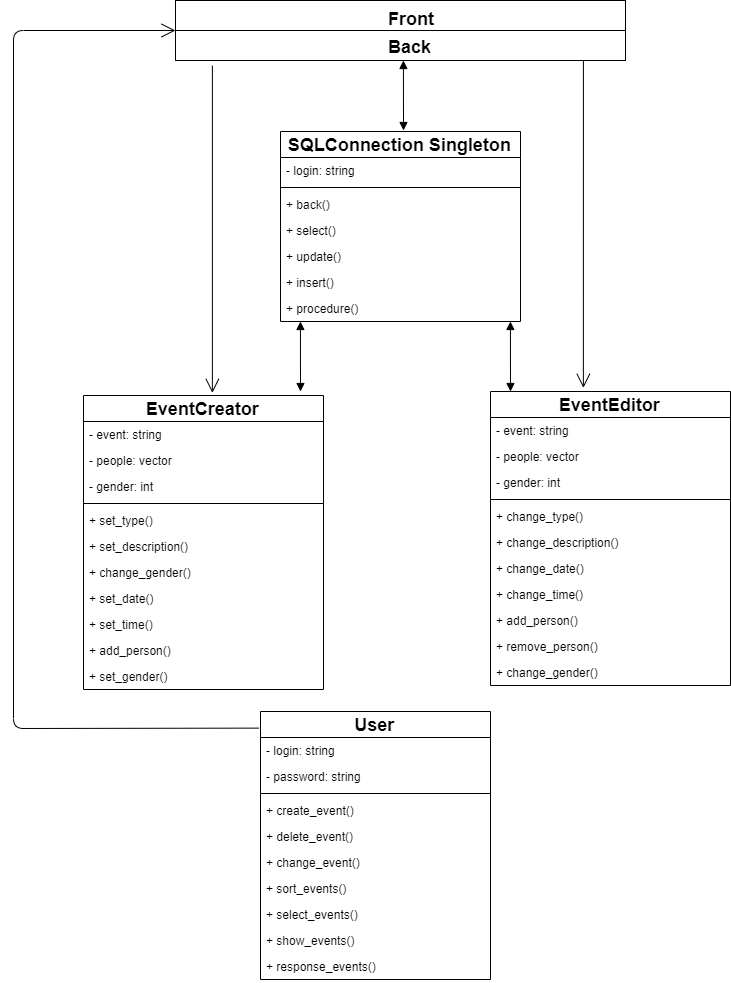

The diagram above was exported from draw.io. Its source (the exported page's mxGraphModel, read from the mxfile embedded in the PNG):
<mxGraphModel dx="1707" dy="943" grid="1" gridSize="10" guides="1" tooltips="1" connect="1" arrows="1" fold="1" page="1" pageScale="1" pageWidth="827" pageHeight="1169" math="0" shadow="0">
  <root>
    <mxCell id="0" />
    <mxCell id="1" parent="0" />
    <mxCell id="w9UGsUXq6zIXqRBw-cs4-1" value="" style="html=1;" parent="1" vertex="1">
      <mxGeometry x="202" y="69" width="450" height="60" as="geometry" />
    </mxCell>
    <mxCell id="w9UGsUXq6zIXqRBw-cs4-2" value="" style="line;strokeWidth=1;fillColor=none;align=left;verticalAlign=middle;spacingTop=-1;spacingLeft=3;spacingRight=3;rotatable=0;labelPosition=right;points=[];portConstraint=eastwest;" parent="1" vertex="1">
      <mxGeometry x="202" y="95" width="450" height="8" as="geometry" />
    </mxCell>
    <mxCell id="w9UGsUXq6zIXqRBw-cs4-3" value="&lt;b&gt;&lt;font style=&quot;font-size: 18px&quot;&gt;Front&lt;/font&gt;&lt;/b&gt;" style="text;html=1;resizable=0;points=[];autosize=1;align=left;verticalAlign=top;spacingTop=-4;" parent="1" vertex="1">
      <mxGeometry x="413" y="75" width="60" height="20" as="geometry" />
    </mxCell>
    <mxCell id="w9UGsUXq6zIXqRBw-cs4-4" value="&lt;b&gt;&lt;font style=&quot;font-size: 18px&quot;&gt;Back&lt;/font&gt;&lt;/b&gt;" style="text;html=1;resizable=0;points=[];autosize=1;align=left;verticalAlign=top;spacingTop=-4;" parent="1" vertex="1">
      <mxGeometry x="413" y="103" width="60" height="20" as="geometry" />
    </mxCell>
    <mxCell id="w9UGsUXq6zIXqRBw-cs4-5" value="SQLConnection Singleton" style="swimlane;fontStyle=1;childLayout=stackLayout;horizontal=1;startSize=26;fillColor=none;horizontalStack=0;resizeParent=1;resizeParentMax=0;resizeLast=0;collapsible=1;marginBottom=0;fontSize=18;" parent="1" vertex="1">
      <mxGeometry x="307" y="200" width="240" height="190" as="geometry" />
    </mxCell>
    <mxCell id="w9UGsUXq6zIXqRBw-cs4-6" value="- login: string" style="text;strokeColor=none;fillColor=none;align=left;verticalAlign=top;spacingLeft=4;spacingRight=4;overflow=hidden;rotatable=0;points=[[0,0.5],[1,0.5]];portConstraint=eastwest;" parent="w9UGsUXq6zIXqRBw-cs4-5" vertex="1">
      <mxGeometry y="26" width="240" height="26" as="geometry" />
    </mxCell>
    <mxCell id="w9UGsUXq6zIXqRBw-cs4-9" value="" style="line;strokeWidth=1;fillColor=none;align=left;verticalAlign=middle;spacingTop=-1;spacingLeft=3;spacingRight=3;rotatable=0;labelPosition=right;points=[];portConstraint=eastwest;fontSize=18;" parent="w9UGsUXq6zIXqRBw-cs4-5" vertex="1">
      <mxGeometry y="52" width="240" height="8" as="geometry" />
    </mxCell>
    <mxCell id="w9UGsUXq6zIXqRBw-cs4-7" value="+ back()" style="text;strokeColor=none;fillColor=none;align=left;verticalAlign=top;spacingLeft=4;spacingRight=4;overflow=hidden;rotatable=0;points=[[0,0.5],[1,0.5]];portConstraint=eastwest;" parent="w9UGsUXq6zIXqRBw-cs4-5" vertex="1">
      <mxGeometry y="60" width="240" height="26" as="geometry" />
    </mxCell>
    <mxCell id="w9UGsUXq6zIXqRBw-cs4-8" value="+ select()" style="text;strokeColor=none;fillColor=none;align=left;verticalAlign=top;spacingLeft=4;spacingRight=4;overflow=hidden;rotatable=0;points=[[0,0.5],[1,0.5]];portConstraint=eastwest;" parent="w9UGsUXq6zIXqRBw-cs4-5" vertex="1">
      <mxGeometry y="86" width="240" height="26" as="geometry" />
    </mxCell>
    <mxCell id="w9UGsUXq6zIXqRBw-cs4-15" value="+ update()" style="text;strokeColor=none;fillColor=none;align=left;verticalAlign=top;spacingLeft=4;spacingRight=4;overflow=hidden;rotatable=0;points=[[0,0.5],[1,0.5]];portConstraint=eastwest;" parent="w9UGsUXq6zIXqRBw-cs4-5" vertex="1">
      <mxGeometry y="112" width="240" height="26" as="geometry" />
    </mxCell>
    <mxCell id="w9UGsUXq6zIXqRBw-cs4-16" value="+ insert()" style="text;strokeColor=none;fillColor=none;align=left;verticalAlign=top;spacingLeft=4;spacingRight=4;overflow=hidden;rotatable=0;points=[[0,0.5],[1,0.5]];portConstraint=eastwest;" parent="w9UGsUXq6zIXqRBw-cs4-5" vertex="1">
      <mxGeometry y="138" width="240" height="26" as="geometry" />
    </mxCell>
    <mxCell id="w9UGsUXq6zIXqRBw-cs4-17" value="+ procedure()" style="text;strokeColor=none;fillColor=none;align=left;verticalAlign=top;spacingLeft=4;spacingRight=4;overflow=hidden;rotatable=0;points=[[0,0.5],[1,0.5]];portConstraint=eastwest;" parent="w9UGsUXq6zIXqRBw-cs4-5" vertex="1">
      <mxGeometry y="164" width="240" height="26" as="geometry" />
    </mxCell>
    <mxCell id="w9UGsUXq6zIXqRBw-cs4-26" value="EventEditor" style="swimlane;fontStyle=1;childLayout=stackLayout;horizontal=1;startSize=26;fillColor=none;horizontalStack=0;resizeParent=1;resizeParentMax=0;resizeLast=0;collapsible=1;marginBottom=0;fontSize=18;" parent="1" vertex="1">
      <mxGeometry x="517" y="460" width="240" height="294" as="geometry" />
    </mxCell>
    <mxCell id="w9UGsUXq6zIXqRBw-cs4-27" value="- event: string" style="text;strokeColor=none;fillColor=none;align=left;verticalAlign=top;spacingLeft=4;spacingRight=4;overflow=hidden;rotatable=0;points=[[0,0.5],[1,0.5]];portConstraint=eastwest;" parent="w9UGsUXq6zIXqRBw-cs4-26" vertex="1">
      <mxGeometry y="26" width="240" height="26" as="geometry" />
    </mxCell>
    <mxCell id="w9UGsUXq6zIXqRBw-cs4-31" value="- people: vector" style="text;strokeColor=none;fillColor=none;align=left;verticalAlign=top;spacingLeft=4;spacingRight=4;overflow=hidden;rotatable=0;points=[[0,0.5],[1,0.5]];portConstraint=eastwest;" parent="w9UGsUXq6zIXqRBw-cs4-26" vertex="1">
      <mxGeometry y="52" width="240" height="26" as="geometry" />
    </mxCell>
    <mxCell id="w9UGsUXq6zIXqRBw-cs4-29" value="- gender: int" style="text;strokeColor=none;fillColor=none;align=left;verticalAlign=top;spacingLeft=4;spacingRight=4;overflow=hidden;rotatable=0;points=[[0,0.5],[1,0.5]];portConstraint=eastwest;" parent="w9UGsUXq6zIXqRBw-cs4-26" vertex="1">
      <mxGeometry y="78" width="240" height="26" as="geometry" />
    </mxCell>
    <mxCell id="w9UGsUXq6zIXqRBw-cs4-28" value="" style="line;strokeWidth=1;fillColor=none;align=left;verticalAlign=middle;spacingTop=-1;spacingLeft=3;spacingRight=3;rotatable=0;labelPosition=right;points=[];portConstraint=eastwest;fontSize=18;" parent="w9UGsUXq6zIXqRBw-cs4-26" vertex="1">
      <mxGeometry y="104" width="240" height="8" as="geometry" />
    </mxCell>
    <mxCell id="w9UGsUXq6zIXqRBw-cs4-33" value="+ change_type()" style="text;strokeColor=none;fillColor=none;align=left;verticalAlign=top;spacingLeft=4;spacingRight=4;overflow=hidden;rotatable=0;points=[[0,0.5],[1,0.5]];portConstraint=eastwest;" parent="w9UGsUXq6zIXqRBw-cs4-26" vertex="1">
      <mxGeometry y="112" width="240" height="26" as="geometry" />
    </mxCell>
    <mxCell id="w9UGsUXq6zIXqRBw-cs4-53" value="+ change_description()" style="text;strokeColor=none;fillColor=none;align=left;verticalAlign=top;spacingLeft=4;spacingRight=4;overflow=hidden;rotatable=0;points=[[0,0.5],[1,0.5]];portConstraint=eastwest;" parent="w9UGsUXq6zIXqRBw-cs4-26" vertex="1">
      <mxGeometry y="138" width="240" height="26" as="geometry" />
    </mxCell>
    <mxCell id="w9UGsUXq6zIXqRBw-cs4-54" value="+ change_date()" style="text;strokeColor=none;fillColor=none;align=left;verticalAlign=top;spacingLeft=4;spacingRight=4;overflow=hidden;rotatable=0;points=[[0,0.5],[1,0.5]];portConstraint=eastwest;" parent="w9UGsUXq6zIXqRBw-cs4-26" vertex="1">
      <mxGeometry y="164" width="240" height="26" as="geometry" />
    </mxCell>
    <mxCell id="w9UGsUXq6zIXqRBw-cs4-55" value="+ change_time()" style="text;strokeColor=none;fillColor=none;align=left;verticalAlign=top;spacingLeft=4;spacingRight=4;overflow=hidden;rotatable=0;points=[[0,0.5],[1,0.5]];portConstraint=eastwest;" parent="w9UGsUXq6zIXqRBw-cs4-26" vertex="1">
      <mxGeometry y="190" width="240" height="26" as="geometry" />
    </mxCell>
    <mxCell id="w9UGsUXq6zIXqRBw-cs4-30" value="+ add_person()" style="text;strokeColor=none;fillColor=none;align=left;verticalAlign=top;spacingLeft=4;spacingRight=4;overflow=hidden;rotatable=0;points=[[0,0.5],[1,0.5]];portConstraint=eastwest;" parent="w9UGsUXq6zIXqRBw-cs4-26" vertex="1">
      <mxGeometry y="216" width="240" height="26" as="geometry" />
    </mxCell>
    <mxCell id="w9UGsUXq6zIXqRBw-cs4-32" value="+ remove_person()" style="text;strokeColor=none;fillColor=none;align=left;verticalAlign=top;spacingLeft=4;spacingRight=4;overflow=hidden;rotatable=0;points=[[0,0.5],[1,0.5]];portConstraint=eastwest;" parent="w9UGsUXq6zIXqRBw-cs4-26" vertex="1">
      <mxGeometry y="242" width="240" height="26" as="geometry" />
    </mxCell>
    <mxCell id="w9UGsUXq6zIXqRBw-cs4-56" value="+ change_gender()" style="text;strokeColor=none;fillColor=none;align=left;verticalAlign=top;spacingLeft=4;spacingRight=4;overflow=hidden;rotatable=0;points=[[0,0.5],[1,0.5]];portConstraint=eastwest;" parent="w9UGsUXq6zIXqRBw-cs4-26" vertex="1">
      <mxGeometry y="268" width="240" height="26" as="geometry" />
    </mxCell>
    <mxCell id="w9UGsUXq6zIXqRBw-cs4-34" value="User" style="swimlane;fontStyle=1;childLayout=stackLayout;horizontal=1;startSize=26;fillColor=none;horizontalStack=0;resizeParent=1;resizeParentMax=0;resizeLast=0;collapsible=1;marginBottom=0;fontSize=18;" parent="1" vertex="1">
      <mxGeometry x="287" y="780" width="230" height="268" as="geometry" />
    </mxCell>
    <mxCell id="w9UGsUXq6zIXqRBw-cs4-42" value="- login: string" style="text;strokeColor=none;fillColor=none;align=left;verticalAlign=top;spacingLeft=4;spacingRight=4;overflow=hidden;rotatable=0;points=[[0,0.5],[1,0.5]];portConstraint=eastwest;" parent="w9UGsUXq6zIXqRBw-cs4-34" vertex="1">
      <mxGeometry y="26" width="230" height="26" as="geometry" />
    </mxCell>
    <mxCell id="w9UGsUXq6zIXqRBw-cs4-35" value="- password: string" style="text;strokeColor=none;fillColor=none;align=left;verticalAlign=top;spacingLeft=4;spacingRight=4;overflow=hidden;rotatable=0;points=[[0,0.5],[1,0.5]];portConstraint=eastwest;" parent="w9UGsUXq6zIXqRBw-cs4-34" vertex="1">
      <mxGeometry y="52" width="230" height="26" as="geometry" />
    </mxCell>
    <mxCell id="w9UGsUXq6zIXqRBw-cs4-36" value="" style="line;strokeWidth=1;fillColor=none;align=left;verticalAlign=middle;spacingTop=-1;spacingLeft=3;spacingRight=3;rotatable=0;labelPosition=right;points=[];portConstraint=eastwest;fontSize=18;" parent="w9UGsUXq6zIXqRBw-cs4-34" vertex="1">
      <mxGeometry y="78" width="230" height="8" as="geometry" />
    </mxCell>
    <mxCell id="w9UGsUXq6zIXqRBw-cs4-37" value="+ create_event()" style="text;strokeColor=none;fillColor=none;align=left;verticalAlign=top;spacingLeft=4;spacingRight=4;overflow=hidden;rotatable=0;points=[[0,0.5],[1,0.5]];portConstraint=eastwest;" parent="w9UGsUXq6zIXqRBw-cs4-34" vertex="1">
      <mxGeometry y="86" width="230" height="26" as="geometry" />
    </mxCell>
    <mxCell id="w9UGsUXq6zIXqRBw-cs4-38" value="+ delete_event()" style="text;strokeColor=none;fillColor=none;align=left;verticalAlign=top;spacingLeft=4;spacingRight=4;overflow=hidden;rotatable=0;points=[[0,0.5],[1,0.5]];portConstraint=eastwest;" parent="w9UGsUXq6zIXqRBw-cs4-34" vertex="1">
      <mxGeometry y="112" width="230" height="26" as="geometry" />
    </mxCell>
    <mxCell id="w9UGsUXq6zIXqRBw-cs4-39" value="+ change_event()" style="text;strokeColor=none;fillColor=none;align=left;verticalAlign=top;spacingLeft=4;spacingRight=4;overflow=hidden;rotatable=0;points=[[0,0.5],[1,0.5]];portConstraint=eastwest;" parent="w9UGsUXq6zIXqRBw-cs4-34" vertex="1">
      <mxGeometry y="138" width="230" height="26" as="geometry" />
    </mxCell>
    <mxCell id="w9UGsUXq6zIXqRBw-cs4-40" value="+ sort_events()" style="text;strokeColor=none;fillColor=none;align=left;verticalAlign=top;spacingLeft=4;spacingRight=4;overflow=hidden;rotatable=0;points=[[0,0.5],[1,0.5]];portConstraint=eastwest;" parent="w9UGsUXq6zIXqRBw-cs4-34" vertex="1">
      <mxGeometry y="164" width="230" height="26" as="geometry" />
    </mxCell>
    <mxCell id="w9UGsUXq6zIXqRBw-cs4-41" value="+ select_events()" style="text;strokeColor=none;fillColor=none;align=left;verticalAlign=top;spacingLeft=4;spacingRight=4;overflow=hidden;rotatable=0;points=[[0,0.5],[1,0.5]];portConstraint=eastwest;" parent="w9UGsUXq6zIXqRBw-cs4-34" vertex="1">
      <mxGeometry y="190" width="230" height="26" as="geometry" />
    </mxCell>
    <mxCell id="w9UGsUXq6zIXqRBw-cs4-65" value="+ show_events()" style="text;strokeColor=none;fillColor=none;align=left;verticalAlign=top;spacingLeft=4;spacingRight=4;overflow=hidden;rotatable=0;points=[[0,0.5],[1,0.5]];portConstraint=eastwest;" parent="w9UGsUXq6zIXqRBw-cs4-34" vertex="1">
      <mxGeometry y="216" width="230" height="26" as="geometry" />
    </mxCell>
    <mxCell id="w9UGsUXq6zIXqRBw-cs4-66" value="+ response_events()" style="text;strokeColor=none;fillColor=none;align=left;verticalAlign=top;spacingLeft=4;spacingRight=4;overflow=hidden;rotatable=0;points=[[0,0.5],[1,0.5]];portConstraint=eastwest;" parent="w9UGsUXq6zIXqRBw-cs4-34" vertex="1">
      <mxGeometry y="242" width="230" height="26" as="geometry" />
    </mxCell>
    <mxCell id="w9UGsUXq6zIXqRBw-cs4-43" value="EventCreator" style="swimlane;fontStyle=1;childLayout=stackLayout;horizontal=1;startSize=26;fillColor=none;horizontalStack=0;resizeParent=1;resizeParentMax=0;resizeLast=0;collapsible=1;marginBottom=0;fontSize=18;" parent="1" vertex="1">
      <mxGeometry x="110" y="464" width="240" height="294" as="geometry" />
    </mxCell>
    <mxCell id="w9UGsUXq6zIXqRBw-cs4-44" value="- event: string" style="text;strokeColor=none;fillColor=none;align=left;verticalAlign=top;spacingLeft=4;spacingRight=4;overflow=hidden;rotatable=0;points=[[0,0.5],[1,0.5]];portConstraint=eastwest;" parent="w9UGsUXq6zIXqRBw-cs4-43" vertex="1">
      <mxGeometry y="26" width="240" height="26" as="geometry" />
    </mxCell>
    <mxCell id="w9UGsUXq6zIXqRBw-cs4-45" value="- people: vector" style="text;strokeColor=none;fillColor=none;align=left;verticalAlign=top;spacingLeft=4;spacingRight=4;overflow=hidden;rotatable=0;points=[[0,0.5],[1,0.5]];portConstraint=eastwest;" parent="w9UGsUXq6zIXqRBw-cs4-43" vertex="1">
      <mxGeometry y="52" width="240" height="26" as="geometry" />
    </mxCell>
    <mxCell id="w9UGsUXq6zIXqRBw-cs4-46" value="- gender: int" style="text;strokeColor=none;fillColor=none;align=left;verticalAlign=top;spacingLeft=4;spacingRight=4;overflow=hidden;rotatable=0;points=[[0,0.5],[1,0.5]];portConstraint=eastwest;" parent="w9UGsUXq6zIXqRBw-cs4-43" vertex="1">
      <mxGeometry y="78" width="240" height="26" as="geometry" />
    </mxCell>
    <mxCell id="w9UGsUXq6zIXqRBw-cs4-47" value="" style="line;strokeWidth=1;fillColor=none;align=left;verticalAlign=middle;spacingTop=-1;spacingLeft=3;spacingRight=3;rotatable=0;labelPosition=right;points=[];portConstraint=eastwest;fontSize=18;" parent="w9UGsUXq6zIXqRBw-cs4-43" vertex="1">
      <mxGeometry y="104" width="240" height="8" as="geometry" />
    </mxCell>
    <mxCell id="w9UGsUXq6zIXqRBw-cs4-57" value="+ set_type()" style="text;strokeColor=none;fillColor=none;align=left;verticalAlign=top;spacingLeft=4;spacingRight=4;overflow=hidden;rotatable=0;points=[[0,0.5],[1,0.5]];portConstraint=eastwest;" parent="w9UGsUXq6zIXqRBw-cs4-43" vertex="1">
      <mxGeometry y="112" width="240" height="26" as="geometry" />
    </mxCell>
    <mxCell id="w9UGsUXq6zIXqRBw-cs4-58" value="+ set_description()" style="text;strokeColor=none;fillColor=none;align=left;verticalAlign=top;spacingLeft=4;spacingRight=4;overflow=hidden;rotatable=0;points=[[0,0.5],[1,0.5]];portConstraint=eastwest;" parent="w9UGsUXq6zIXqRBw-cs4-43" vertex="1">
      <mxGeometry y="138" width="240" height="26" as="geometry" />
    </mxCell>
    <mxCell id="w9UGsUXq6zIXqRBw-cs4-63" value="+ change_gender()" style="text;strokeColor=none;fillColor=none;align=left;verticalAlign=top;spacingLeft=4;spacingRight=4;overflow=hidden;rotatable=0;points=[[0,0.5],[1,0.5]];portConstraint=eastwest;" parent="w9UGsUXq6zIXqRBw-cs4-43" vertex="1">
      <mxGeometry y="164" width="240" height="26" as="geometry" />
    </mxCell>
    <mxCell id="w9UGsUXq6zIXqRBw-cs4-59" value="+ set_date()" style="text;strokeColor=none;fillColor=none;align=left;verticalAlign=top;spacingLeft=4;spacingRight=4;overflow=hidden;rotatable=0;points=[[0,0.5],[1,0.5]];portConstraint=eastwest;" parent="w9UGsUXq6zIXqRBw-cs4-43" vertex="1">
      <mxGeometry y="190" width="240" height="26" as="geometry" />
    </mxCell>
    <mxCell id="w9UGsUXq6zIXqRBw-cs4-60" value="+ set_time()" style="text;strokeColor=none;fillColor=none;align=left;verticalAlign=top;spacingLeft=4;spacingRight=4;overflow=hidden;rotatable=0;points=[[0,0.5],[1,0.5]];portConstraint=eastwest;" parent="w9UGsUXq6zIXqRBw-cs4-43" vertex="1">
      <mxGeometry y="216" width="240" height="26" as="geometry" />
    </mxCell>
    <mxCell id="w9UGsUXq6zIXqRBw-cs4-61" value="+ add_person()" style="text;strokeColor=none;fillColor=none;align=left;verticalAlign=top;spacingLeft=4;spacingRight=4;overflow=hidden;rotatable=0;points=[[0,0.5],[1,0.5]];portConstraint=eastwest;" parent="w9UGsUXq6zIXqRBw-cs4-43" vertex="1">
      <mxGeometry y="242" width="240" height="26" as="geometry" />
    </mxCell>
    <mxCell id="w9UGsUXq6zIXqRBw-cs4-64" value="+ set_gender()" style="text;strokeColor=none;fillColor=none;align=left;verticalAlign=top;spacingLeft=4;spacingRight=4;overflow=hidden;rotatable=0;points=[[0,0.5],[1,0.5]];portConstraint=eastwest;" parent="w9UGsUXq6zIXqRBw-cs4-43" vertex="1">
      <mxGeometry y="268" width="240" height="26" as="geometry" />
    </mxCell>
    <mxCell id="w9UGsUXq6zIXqRBw-cs4-68" value="" style="endArrow=block;startArrow=block;endFill=1;startFill=1;html=1;fontSize=18;entryX=0.083;entryY=1;entryDx=0;entryDy=0;entryPerimeter=0;" parent="1" target="w9UGsUXq6zIXqRBw-cs4-17" edge="1">
      <mxGeometry width="160" relative="1" as="geometry">
        <mxPoint x="327" y="460" as="sourcePoint" />
        <mxPoint x="317" y="410" as="targetPoint" />
      </mxGeometry>
    </mxCell>
    <mxCell id="w9UGsUXq6zIXqRBw-cs4-69" value="" style="endArrow=block;startArrow=block;endFill=1;startFill=1;html=1;fontSize=18;entryX=0.083;entryY=1;entryDx=0;entryDy=0;entryPerimeter=0;" parent="1" edge="1">
      <mxGeometry width="160" relative="1" as="geometry">
        <mxPoint x="537" y="460" as="sourcePoint" />
        <mxPoint x="536.9200000000001" y="390" as="targetPoint" />
      </mxGeometry>
    </mxCell>
    <mxCell id="w9UGsUXq6zIXqRBw-cs4-70" value="" style="endArrow=block;startArrow=block;endFill=1;startFill=1;html=1;fontSize=18;entryX=0.083;entryY=1;entryDx=0;entryDy=0;entryPerimeter=0;" parent="1" edge="1">
      <mxGeometry width="160" relative="1" as="geometry">
        <mxPoint x="430" y="199" as="sourcePoint" />
        <mxPoint x="429.9200000000001" y="129" as="targetPoint" />
      </mxGeometry>
    </mxCell>
    <mxCell id="w9UGsUXq6zIXqRBw-cs4-71" value="" style="endArrow=open;endFill=1;endSize=12;html=1;fontSize=18;exitX=0.082;exitY=1.087;exitDx=0;exitDy=0;exitPerimeter=0;entryX=0.537;entryY=-0.009;entryDx=0;entryDy=0;entryPerimeter=0;" parent="1" source="w9UGsUXq6zIXqRBw-cs4-1" target="w9UGsUXq6zIXqRBw-cs4-43" edge="1">
      <mxGeometry width="160" relative="1" as="geometry">
        <mxPoint x="110" y="280" as="sourcePoint" />
        <mxPoint x="270" y="280" as="targetPoint" />
      </mxGeometry>
    </mxCell>
    <mxCell id="w9UGsUXq6zIXqRBw-cs4-72" value="" style="endArrow=open;endFill=1;endSize=12;html=1;fontSize=18;exitX=0.082;exitY=1.087;exitDx=0;exitDy=0;exitPerimeter=0;entryX=0.537;entryY=-0.009;entryDx=0;entryDy=0;entryPerimeter=0;" parent="1" edge="1">
      <mxGeometry width="160" relative="1" as="geometry">
        <mxPoint x="609.9000000000001" y="129.22000000000003" as="sourcePoint" />
        <mxPoint x="609.8800000000001" y="456.35400000000004" as="targetPoint" />
      </mxGeometry>
    </mxCell>
    <mxCell id="w9UGsUXq6zIXqRBw-cs4-73" value="" style="endArrow=open;endFill=1;endSize=12;html=1;fontSize=18;exitX=-0.008;exitY=0.062;exitDx=0;exitDy=0;exitPerimeter=0;entryX=0;entryY=0.5;entryDx=0;entryDy=0;" parent="1" source="w9UGsUXq6zIXqRBw-cs4-34" target="w9UGsUXq6zIXqRBw-cs4-1" edge="1">
      <mxGeometry width="160" relative="1" as="geometry">
        <mxPoint x="189.9000000000001" y="860.22" as="sourcePoint" />
        <mxPoint x="40" y="797" as="targetPoint" />
        <Array as="points">
          <mxPoint x="40" y="797" />
          <mxPoint x="40" y="99" />
        </Array>
      </mxGeometry>
    </mxCell>
  </root>
</mxGraphModel>